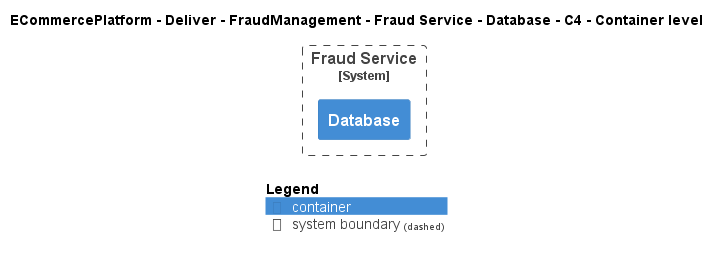

The diagram above was rendered by PlantUML. Its source (embedded in the PNG):
@startuml
!include ..\..\..\..\..\..\..\.c4s\C4_Container.puml

AddElementTag("c4interflow:lifecycle:new", $bgColor=green, $fontColor=#ffffff, $borderColor=green, $shadowing="False")
AddElementTag("c4interflow:lifecycle:changed", $bgColor=orange, $fontColor=#ffffff, $borderColor=orange, $shadowing="False")
AddElementTag("c4interflow:lifecycle:removed", $bgColor=red, $fontColor=#ffffff, $borderColor=red, $shadowing="False")

AddRelTag("c4interflow:lifecycle:new", $textColor=green, $lineColor=green)
AddRelTag("c4interflow:lifecycle:changed", $textColor=orange, $lineColor=orange)
AddRelTag("c4interflow:lifecycle:removed", $textColor=red, $lineColor=red)

SHOW_PERSON_PORTRAIT()
LAYOUT_TOP_DOWN()

skinparam linetype polyline

title ECommercePlatform - Deliver - FraudManagement - Fraud Service - Database - C4 - Container level


System_Boundary(ECommercePlatform.Deliver.FraudManagement.SoftwareSystems.FraudService, "Fraud Service") {
    Container(ECommercePlatform.Deliver.FraudManagement.SoftwareSystems.FraudService.Containers.Database, "Database", "", "")
}



SHOW_LEGEND()
@enduml